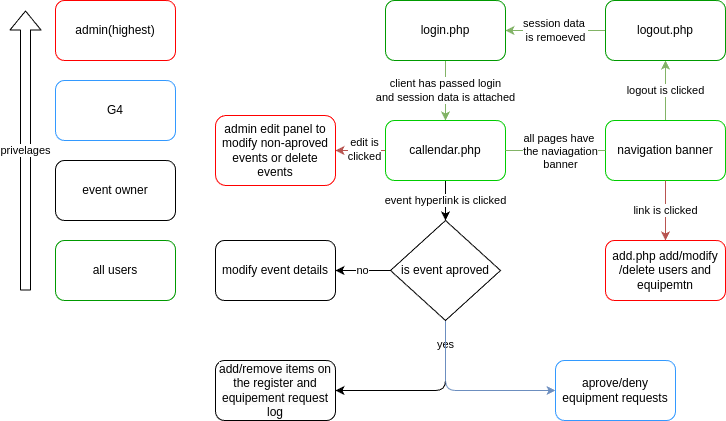

The diagram above was exported from draw.io. Its source (the exported page's mxGraphModel, read from the mxfile embedded in the PNG):
<mxGraphModel dx="1012" dy="764" grid="1" gridSize="10" guides="1" tooltips="1" connect="1" arrows="1" fold="1" page="1" pageScale="1" pageWidth="850" pageHeight="1100" math="0" shadow="0">
  <root>
    <mxCell id="0" />
    <mxCell id="1" parent="0" />
    <mxCell id="2" value="&lt;font style=&quot;color: rgb(0, 0, 0);&quot;&gt;client has passed login&lt;/font&gt;&lt;div&gt;&lt;font style=&quot;color: rgb(0, 0, 0);&quot;&gt;and session data is attached&lt;/font&gt;&lt;/div&gt;" style="edgeStyle=none;html=1;fillColor=#d5e8d4;strokeColor=#82b366;" edge="1" parent="1" source="o0MxhNlPTUyA7vASYzz4-2" target="o0MxhNlPTUyA7vASYzz4-3">
      <mxGeometry relative="1" as="geometry">
        <mxPoint as="offset" />
      </mxGeometry>
    </mxCell>
    <mxCell id="o0MxhNlPTUyA7vASYzz4-2" value="login.php" style="rounded=1;whiteSpace=wrap;html=1;strokeColor=#009900;" parent="1" vertex="1">
      <mxGeometry x="390" y="50" width="120" height="60" as="geometry" />
    </mxCell>
    <mxCell id="13" style="edgeStyle=none;html=1;entryX=1;entryY=0.5;entryDx=0;entryDy=0;fillColor=#f8cecc;strokeColor=#b85450;" edge="1" parent="1" source="o0MxhNlPTUyA7vASYzz4-3" target="12">
      <mxGeometry relative="1" as="geometry" />
    </mxCell>
    <mxCell id="14" value="&lt;font style=&quot;color: rgb(0, 0, 0);&quot;&gt;edit is&lt;/font&gt;&lt;div&gt;&lt;span style=&quot;background-color: light-dark(#ffffff, var(--ge-dark-color, #121212));&quot;&gt;&lt;font style=&quot;color: rgb(0, 0, 0);&quot;&gt;clicked&lt;/font&gt;&lt;/span&gt;&lt;/div&gt;" style="edgeLabel;html=1;align=center;verticalAlign=middle;resizable=0;points=[];" vertex="1" connectable="0" parent="13">
      <mxGeometry x="-0.12" y="-2" relative="1" as="geometry">
        <mxPoint as="offset" />
      </mxGeometry>
    </mxCell>
    <mxCell id="16" value="event hyperlink is clicked" style="edgeStyle=none;html=1;entryX=0.5;entryY=0;entryDx=0;entryDy=0;" edge="1" parent="1" source="o0MxhNlPTUyA7vASYzz4-3">
      <mxGeometry relative="1" as="geometry">
        <mxPoint x="450" y="270" as="targetPoint" />
      </mxGeometry>
    </mxCell>
    <mxCell id="o0MxhNlPTUyA7vASYzz4-3" value="callendar.php" style="rounded=1;whiteSpace=wrap;html=1;strokeColor=#00CC00;" parent="1" vertex="1">
      <mxGeometry x="390" y="170" width="120" height="60" as="geometry" />
    </mxCell>
    <mxCell id="6" value="logout is clicked" style="edgeStyle=none;html=1;entryX=0.5;entryY=1;entryDx=0;entryDy=0;fillColor=#d5e8d4;strokeColor=#82b366;" edge="1" parent="1" source="o0MxhNlPTUyA7vASYzz4-8" target="o0MxhNlPTUyA7vASYzz4-44">
      <mxGeometry relative="1" as="geometry" />
    </mxCell>
    <mxCell id="o0MxhNlPTUyA7vASYzz4-8" value="navigation banner" style="rounded=1;whiteSpace=wrap;html=1;strokeColor=#00CC00;" parent="1" vertex="1">
      <mxGeometry x="610" y="170" width="120" height="60" as="geometry" />
    </mxCell>
    <mxCell id="o0MxhNlPTUyA7vASYzz4-40" value="all users" style="rounded=1;whiteSpace=wrap;html=1;strokeColor=#009900;" parent="1" vertex="1">
      <mxGeometry x="60" y="290" width="120" height="60" as="geometry" />
    </mxCell>
    <mxCell id="o0MxhNlPTUyA7vASYzz4-41" value="admin(highest)" style="rounded=1;whiteSpace=wrap;html=1;strokeColor=#FF0000;" parent="1" vertex="1">
      <mxGeometry x="60" y="50" width="120" height="60" as="geometry" />
    </mxCell>
    <mxCell id="o0MxhNlPTUyA7vASYzz4-42" value="G4" style="rounded=1;whiteSpace=wrap;html=1;strokeColor=#3399FF;" parent="1" vertex="1">
      <mxGeometry x="60" y="130" width="120" height="60" as="geometry" />
    </mxCell>
    <mxCell id="4" value="&lt;font style=&quot;color: rgb(0, 0, 0);&quot;&gt;session data&amp;nbsp;&lt;/font&gt;&lt;div&gt;&lt;font style=&quot;color: rgb(0, 0, 0);&quot;&gt;is remoeved&lt;/font&gt;&lt;/div&gt;" style="edgeStyle=none;html=1;fillColor=#d5e8d4;strokeColor=#82b366;" edge="1" parent="1" source="o0MxhNlPTUyA7vASYzz4-44" target="o0MxhNlPTUyA7vASYzz4-2">
      <mxGeometry relative="1" as="geometry" />
    </mxCell>
    <mxCell id="o0MxhNlPTUyA7vASYzz4-44" value="logout.php" style="rounded=1;whiteSpace=wrap;html=1;strokeColor=#009900;" parent="1" vertex="1">
      <mxGeometry x="610" y="50" width="120" height="60" as="geometry" />
    </mxCell>
    <mxCell id="8" value="" style="endArrow=none;html=1;entryX=0;entryY=0.5;entryDx=0;entryDy=0;exitX=1;exitY=0.5;exitDx=0;exitDy=0;fillColor=#d5e8d4;strokeColor=#82b366;" edge="1" parent="1" source="o0MxhNlPTUyA7vASYzz4-3" target="o0MxhNlPTUyA7vASYzz4-8">
      <mxGeometry width="50" height="50" relative="1" as="geometry">
        <mxPoint x="430" y="160" as="sourcePoint" />
        <mxPoint x="480" y="110" as="targetPoint" />
      </mxGeometry>
    </mxCell>
    <mxCell id="9" value="&lt;font style=&quot;color: rgb(0, 0, 0);&quot;&gt;all pages have&amp;nbsp;&lt;/font&gt;&lt;div&gt;&lt;font style=&quot;color: rgb(0, 0, 0);&quot;&gt;the naviagation&lt;/font&gt;&lt;/div&gt;&lt;div&gt;&lt;font style=&quot;color: rgb(0, 0, 0);&quot;&gt;banner&lt;/font&gt;&lt;/div&gt;" style="edgeLabel;html=1;align=center;verticalAlign=middle;resizable=0;points=[];" vertex="1" connectable="0" parent="8">
      <mxGeometry x="-0.1111" y="4" relative="1" as="geometry">
        <mxPoint x="10" y="4" as="offset" />
      </mxGeometry>
    </mxCell>
    <mxCell id="10" value="event owner" style="rounded=1;whiteSpace=wrap;html=1;" vertex="1" parent="1">
      <mxGeometry x="60" y="210" width="120" height="60" as="geometry" />
    </mxCell>
    <mxCell id="12" value="admin edit panel to modify non-aproved events or delete events" style="rounded=1;whiteSpace=wrap;html=1;strokeColor=#FF0000;" vertex="1" parent="1">
      <mxGeometry x="220" y="165" width="120" height="70" as="geometry" />
    </mxCell>
    <mxCell id="17" value="modify event details" style="rounded=1;whiteSpace=wrap;html=1;" vertex="1" parent="1">
      <mxGeometry x="220" y="290" width="120" height="60" as="geometry" />
    </mxCell>
    <mxCell id="19" value="no" style="edgeStyle=none;html=1;entryX=1;entryY=0.5;entryDx=0;entryDy=0;" edge="1" parent="1" source="18" target="17">
      <mxGeometry relative="1" as="geometry" />
    </mxCell>
    <mxCell id="24" value="" style="edgeStyle=none;html=1;entryX=1;entryY=0.5;entryDx=0;entryDy=0;exitX=0.5;exitY=1;exitDx=0;exitDy=0;" edge="1" parent="1" source="18" target="23">
      <mxGeometry relative="1" as="geometry">
        <Array as="points">
          <mxPoint x="450" y="440" />
        </Array>
        <mxPoint as="offset" />
      </mxGeometry>
    </mxCell>
    <mxCell id="25" value="&lt;span style=&quot;color: rgb(0, 0, 0);&quot;&gt;yes&lt;/span&gt;" style="edgeLabel;html=1;align=center;verticalAlign=middle;resizable=0;points=[];" vertex="1" connectable="0" parent="24">
      <mxGeometry x="-0.7444" y="-1" relative="1" as="geometry">
        <mxPoint as="offset" />
      </mxGeometry>
    </mxCell>
    <mxCell id="27" style="edgeStyle=none;html=1;entryX=0;entryY=0.5;entryDx=0;entryDy=0;fillColor=#dae8fc;strokeColor=#6c8ebf;" edge="1" parent="1" source="18" target="26">
      <mxGeometry relative="1" as="geometry">
        <Array as="points">
          <mxPoint x="450" y="440" />
        </Array>
      </mxGeometry>
    </mxCell>
    <mxCell id="18" value="is event aproved" style="rhombus;whiteSpace=wrap;html=1;" vertex="1" parent="1">
      <mxGeometry x="395" y="270" width="110" height="100" as="geometry" />
    </mxCell>
    <mxCell id="20" value="privelages" style="shape=flexArrow;endArrow=classic;html=1;" edge="1" parent="1">
      <mxGeometry width="50" height="50" relative="1" as="geometry">
        <mxPoint x="30" y="340" as="sourcePoint" />
        <mxPoint x="30" y="60" as="targetPoint" />
      </mxGeometry>
    </mxCell>
    <mxCell id="23" value="&lt;span style=&quot;color: rgb(0, 0, 0); font-family: Helvetica; font-size: 12px; font-style: normal; font-variant-ligatures: normal; font-variant-caps: normal; font-weight: 400; letter-spacing: normal; orphans: 2; text-align: center; text-indent: 0px; text-transform: none; widows: 2; word-spacing: 0px; -webkit-text-stroke-width: 0px; white-space: normal; background-color: rgb(251, 251, 251); text-decoration-thickness: initial; text-decoration-style: initial; text-decoration-color: initial; display: inline !important; float: none;&quot;&gt;add/remove items on the register and equipement request log&lt;/span&gt;" style="rounded=1;whiteSpace=wrap;html=1;" vertex="1" parent="1">
      <mxGeometry x="220" y="410" width="120" height="60" as="geometry" />
    </mxCell>
    <mxCell id="26" value="aprove/deny equipment requests" style="rounded=1;whiteSpace=wrap;html=1;strokeColor=#3399FF;" vertex="1" parent="1">
      <mxGeometry x="560" y="410" width="120" height="60" as="geometry" />
    </mxCell>
    <mxCell id="29" value="add.php add/modify /delete users and equipemtn" style="rounded=1;whiteSpace=wrap;html=1;strokeColor=#FF0000;" vertex="1" parent="1">
      <mxGeometry x="610" y="290" width="120" height="60" as="geometry" />
    </mxCell>
    <mxCell id="30" value="link is clicked" style="edgeStyle=none;html=1;entryX=0.5;entryY=0;entryDx=0;entryDy=0;fillColor=#f8cecc;strokeColor=#b85450;" edge="1" parent="1" source="o0MxhNlPTUyA7vASYzz4-8" target="29">
      <mxGeometry relative="1" as="geometry">
        <mxPoint x="700" y="270" as="targetPoint" />
      </mxGeometry>
    </mxCell>
  </root>
</mxGraphModel>